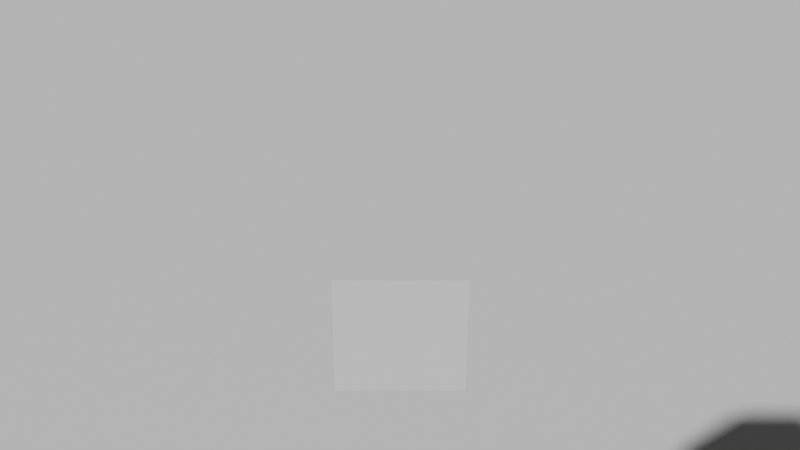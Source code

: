 # Source: sub.blend  (saved by Blender 3.1.7; exported with 4.5.12 LTS)
import bpy
from mathutils import Matrix  # noqa: F401  (used for matrix-valued properties, if any)

bpy.ops.wm.read_factory_settings(use_empty=True)
scene = bpy.context.scene
scene.name = 'Scene'

# ---- collections
col_collection = bpy.data.collections.new('Collection'); scene.collection.children.link(col_collection)

# ---- world
world_world = bpy.data.worlds.new('World'); scene.world = world_world
world_world.use_nodes = True; world_world.node_tree.nodes.clear()
_N = world_world.node_tree.nodes; _L = world_world.node_tree.links
n0 = _N.new('ShaderNodeOutputWorld'); n0.name = 'World Output'; n0.location = (300, 300)
n1 = _N.new('ShaderNodeBackground'); n1.name = 'Background'; n1.location = (10, 300)
n1.inputs[0].default_value = (0.05088, 0.05088, 0.05088, 1.0)
_L.new(n1.outputs[0], n0.inputs[0])
n0.is_active_output = True
world_world.color = (0.05088, 0.05088, 0.05088)
world_world.use_sun_shadow = False
world_world.sun_shadow_jitter_overblur = 0.0

# ---- cameras
cam_camera_001 = bpy.data.cameras.new('Camera.001')

# ---- meshes
me_sub = bpy.data.meshes.new('Sub')
me_sub.from_pydata([(-1.0, -1.0, -1.0), (-1.0, -1.0, 1.0), (-1.0, 1.0, -1.0), (-1.0, 1.0, 1.0), (1.0, -1.0, -1.0), (1.0, -1.0, 1.0), (1.0, 1.0, -1.0), (1.0, 1.0, 1.0)], [], [(0, 1, 3, 2), (2, 3, 7, 6), (6, 7, 5, 4), (4, 5, 1, 0), (2, 6, 4, 0), (7, 3, 1, 5)])
_uv = me_sub.uv_layers.new(name='UVMap')
_uv.uv.foreach_set('vector', [0.375, 0.0, 0.625, 0.0, 0.625, 0.25, 0.375, 0.25, 0.375, 0.25, 0.625, 0.25, 0.625, 0.5, 0.375, 0.5, 0.375, 0.5, 0.625, 0.5, 0.625, 0.75, 0.375, 0.75, 0.375, 0.75, 0.625, 0.75, 0.625, 1.0, 0.375, 1.0, 0.125, 0.5, 0.375, 0.5, 0.375, 0.75, 0.125, 0.75, 0.625, 0.5, 0.875, 0.5, 0.875, 0.75, 0.625, 0.75])
me_sub.use_remesh_fix_poles = True
me_sub.use_remesh_preserve_attributes = False
me_sub.update()
me_plane_001 = bpy.data.meshes.new('Plane.001')
me_plane_001.from_pydata([(-1.0, -1.0, 0.0), (1.0, -1.0, 0.0), (-1.0, 1.0, 0.0), (1.0, 1.0, 0.0)], [], [(0, 1, 3, 2)])
_uv = me_plane_001.uv_layers.new(name='UVMap')
_uv.uv.foreach_set('vector', [0.0, 0.0, 1.0, 0.0, 1.0, 1.0, 0.0, 1.0])
me_plane_001.use_remesh_fix_poles = True
me_plane_001.use_remesh_preserve_attributes = False
me_plane_001.update()

# ---- objects
ob_sub = bpy.data.objects.new('Sub', me_sub)
ob_camera = bpy.data.objects.new('Camera', cam_camera_001)
ob_floor = bpy.data.objects.new('Floor', me_plane_001)

# ---- transforms, parenting, visibility, modifiers, constraints
ob_sub.location = (0.0, 0.0, 0.0)
ob_camera.parent = ob_sub
ob_camera.location = (14.6, 1.853e-07, 9.555)
ob_camera.rotation_euler = (1.059, -4.073e-08, 1.571)
ob_floor.location = (0.0, 0.0, -9.463)
ob_floor.scale = (216.2, 216.2, 216.2)

# ---- collection membership
col_collection.objects.link(ob_sub)
col_collection.objects.link(ob_camera)
col_collection.objects.link(ob_floor)

# ---- scene / render settings (as saved in the file)
scene.camera = ob_camera
scene.frame_start = 1; scene.frame_end = 250; scene.frame_set(1)
scene.render.engine = 'BLENDER_EEVEE_NEXT'
scene.cycles.sampling_pattern = 'TABULATED_SOBOL'
scene.cycles.use_light_tree = False
scene.view_settings.view_transform = 'Filmic'
bpy.context.view_layer.update()

# ---- added for rendering (the .blend has no usable light): sun
light_auto_sun = bpy.data.lights.new('AutoSun', 'SUN')
light_auto_sun.energy = 3.0
light_auto_sun.angle = 0.0523599
ob_auto_sun = bpy.data.objects.new('AutoSun', light_auto_sun)
scene.collection.objects.link(ob_auto_sun)
ob_auto_sun.rotation_euler = (0.872665, 0.174533, 0.523599)
bpy.context.view_layer.update()

